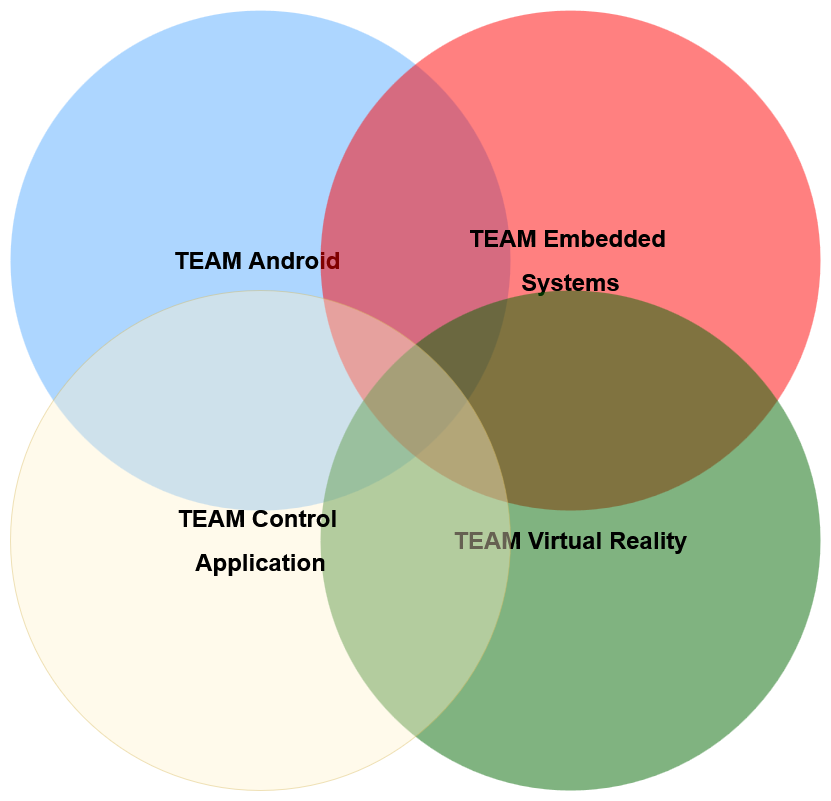

The diagram above was exported from draw.io. Its source (the exported page's mxGraphModel, read from the mxfile embedded in the PNG):
<mxGraphModel dx="976" dy="510" grid="1" gridSize="10" guides="1" tooltips="1" connect="1" arrows="1" fold="1" page="1" pageScale="1" pageWidth="827" pageHeight="1169" math="0" shadow="0">
  <root>
    <mxCell id="0" />
    <mxCell id="1" parent="0" />
    <mxCell id="0DkeUDeneQmUNrI_Un5N-1" parent="1" style="ellipse;fillColor=#3399FF;opacity=40;strokeColor=none;html=1;" value="&lt;h1&gt;TEAM Android&amp;nbsp;&lt;/h1&gt;" vertex="1">
      <mxGeometry height="500" width="500" x="220" y="20" as="geometry" />
    </mxCell>
    <mxCell id="0DkeUDeneQmUNrI_Un5N-2" parent="1" style="ellipse;fillColor=#FF0000;opacity=50;strokeColor=none;html=1;" value="&lt;h1&gt;TEAM Embedded&amp;nbsp;&lt;/h1&gt;&lt;h1&gt;Systems&lt;/h1&gt;" vertex="1">
      <mxGeometry height="500" width="500" x="530" y="20" as="geometry" />
    </mxCell>
    <mxCell id="0DkeUDeneQmUNrI_Un5N-3" parent="1" style="ellipse;fillColor=#006600;opacity=50;strokeColor=none;html=1;" value="&lt;h1&gt;TEAM Virtual Reality&lt;/h1&gt;" vertex="1">
      <mxGeometry height="500" width="500" x="530" y="300" as="geometry" />
    </mxCell>
    <mxCell id="0DkeUDeneQmUNrI_Un5N-4" parent="1" style="ellipse;fillColor=#fff2cc;opacity=40;strokeColor=#d6b656;html=1;direction=south;" value="&lt;h1&gt;TEAM Control&amp;nbsp;&lt;/h1&gt;&lt;h1&gt;Application&lt;/h1&gt;" vertex="1">
      <mxGeometry height="500" width="500" x="220" y="300" as="geometry" />
    </mxCell>
  </root>
</mxGraphModel>